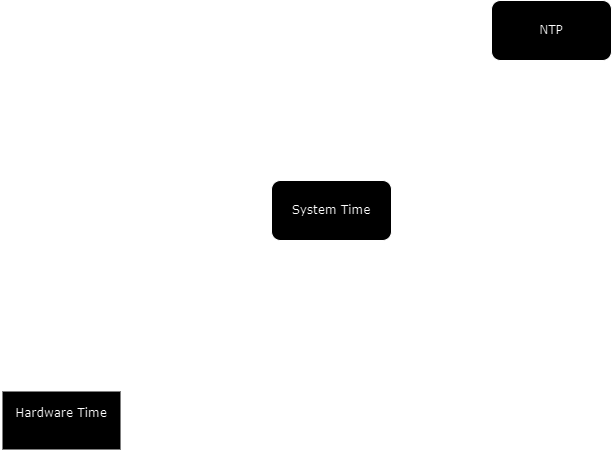

The diagram above was exported from draw.io. Its source (the exported page's mxGraphModel, read from the mxfile embedded in the PNG):
<mxGraphModel dx="1912" dy="1043" grid="1" gridSize="10" guides="1" tooltips="1" connect="1" arrows="1" fold="1" page="1" pageScale="1" pageWidth="1100" pageHeight="850" background="none" math="0" shadow="0">
  <root>
    <mxCell id="0" />
    <mxCell id="1" parent="0" />
    <mxCell id="62893188c0fa7362-1" value="NTP" style="whiteSpace=wrap;html=1;rounded=1;shadow=1;labelBackgroundColor=none;strokeWidth=1;fontFamily=Verdana;fontSize=12;align=center;" parent="1" vertex="1">
      <mxGeometry x="690" y="200" width="120" height="60" as="geometry" />
    </mxCell>
    <mxCell id="62893188c0fa7362-3" value="&lt;span&gt;System Time&lt;/span&gt;" style="whiteSpace=wrap;html=1;rounded=1;shadow=1;labelBackgroundColor=none;strokeWidth=1;fontFamily=Verdana;fontSize=12;align=center;" parent="1" vertex="1">
      <mxGeometry x="470" y="380" width="120" height="60" as="geometry" />
    </mxCell>
    <mxCell id="62893188c0fa7362-4" value="" style="rounded=0;html=1;labelBackgroundColor=none;startArrow=none;startFill=0;startSize=5;endArrow=none;endFill=0;endSize=5;jettySize=auto;orthogonalLoop=1;strokeWidth=1;fontFamily=Verdana;fontSize=12" parent="1" source="62893188c0fa7362-1" target="62893188c0fa7362-3" edge="1">
      <mxGeometry x="-0.3002" y="13" relative="1" as="geometry">
        <mxPoint as="offset" />
      </mxGeometry>
    </mxCell>
    <mxCell id="62893188c0fa7362-11" value="&lt;span&gt;Hardware Time&lt;br&gt;&lt;br&gt;&lt;/span&gt;" style="whiteSpace=wrap;html=1;rounded=0;shadow=1;labelBackgroundColor=none;strokeWidth=2;fontFamily=Verdana;fontSize=12;align=center;" parent="1" vertex="1">
      <mxGeometry x="200" y="590" width="120" height="60" as="geometry" />
    </mxCell>
    <mxCell id="62893188c0fa7362-17" value="" style="rounded=0;html=1;labelBackgroundColor=none;startArrow=none;startFill=0;startSize=5;endArrow=none;endFill=0;endSize=5;jettySize=auto;orthogonalLoop=1;strokeWidth=1;fontFamily=Verdana;fontSize=12" parent="1" source="62893188c0fa7362-3" target="62893188c0fa7362-11" edge="1">
      <mxGeometry x="-0.1294" y="17" relative="1" as="geometry">
        <mxPoint as="offset" />
      </mxGeometry>
    </mxCell>
    <mxCell id="GuZyaLGU7Ypzorejef8S-1" value="timedatectl" style="text;html=1;strokeColor=none;fillColor=none;align=center;verticalAlign=middle;whiteSpace=wrap;rounded=0;" vertex="1" parent="1">
      <mxGeometry x="660" y="365" width="60" height="30" as="geometry" />
    </mxCell>
    <mxCell id="GuZyaLGU7Ypzorejef8S-2" value="hwtime" style="text;html=1;strokeColor=none;fillColor=none;align=center;verticalAlign=middle;whiteSpace=wrap;rounded=0;" vertex="1" parent="1">
      <mxGeometry x="350" y="605" width="60" height="30" as="geometry" />
    </mxCell>
  </root>
</mxGraphModel>